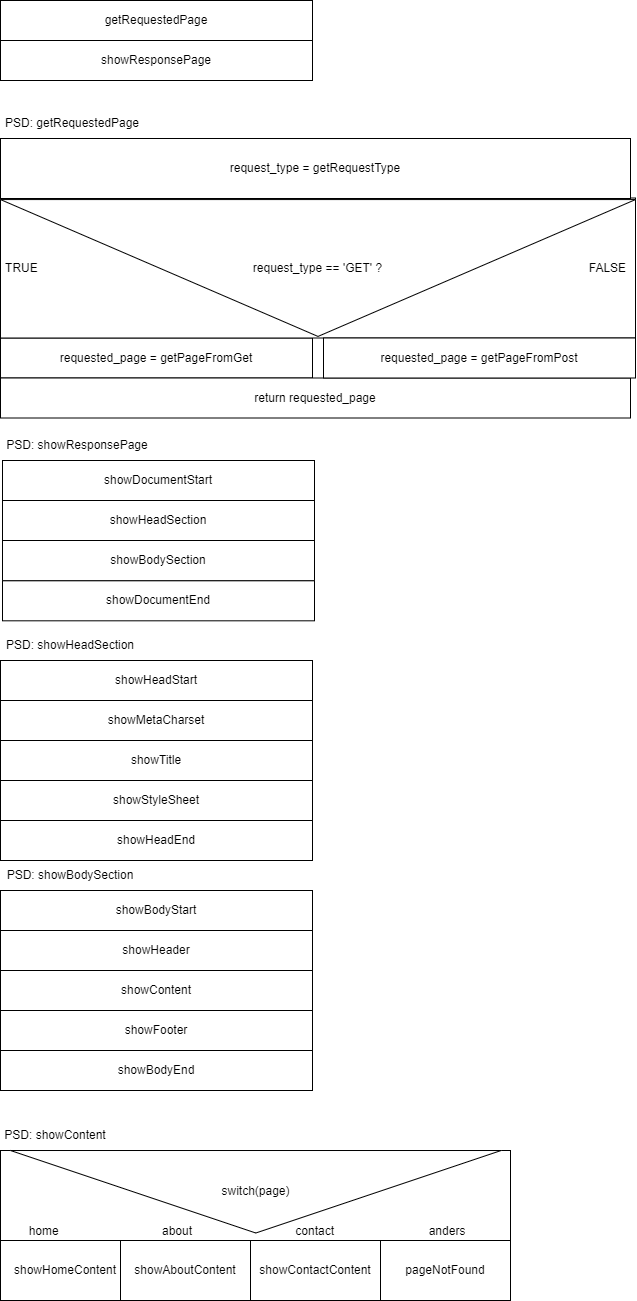

The diagram above was exported from draw.io. Its source (the exported page's mxGraphModel, read from the mxfile embedded in the PNG):
<mxGraphModel dx="1130" dy="1892" grid="1" gridSize="10" guides="1" tooltips="1" connect="1" arrows="1" fold="1" page="1" pageScale="1" pageWidth="850" pageHeight="1100" math="0" shadow="0">
  <root>
    <mxCell id="0" />
    <mxCell id="1" parent="0" />
    <mxCell id="2" value="requested_page = getPageFromGet" style="rounded=0;whiteSpace=wrap;html=1;" parent="1" vertex="1">
      <mxGeometry x="108" y="117.5" width="312" height="40" as="geometry" />
    </mxCell>
    <mxCell id="3" value="return requested_page" style="rounded=0;whiteSpace=wrap;html=1;" parent="1" vertex="1">
      <mxGeometry x="108" y="157.5" width="630" height="40" as="geometry" />
    </mxCell>
    <mxCell id="4" value="showDocumentStart" style="rounded=0;whiteSpace=wrap;html=1;" parent="1" vertex="1">
      <mxGeometry x="110" y="240" width="312" height="40" as="geometry" />
    </mxCell>
    <mxCell id="5" value="showHeadSection" style="rounded=0;whiteSpace=wrap;html=1;" parent="1" vertex="1">
      <mxGeometry x="110" y="280" width="312" height="40" as="geometry" />
    </mxCell>
    <mxCell id="6" value="showBodySection" style="rounded=0;whiteSpace=wrap;html=1;" parent="1" vertex="1">
      <mxGeometry x="110" y="320" width="312" height="40.31" as="geometry" />
    </mxCell>
    <mxCell id="7" value="showDocumentEnd" style="rounded=0;whiteSpace=wrap;html=1;" parent="1" vertex="1">
      <mxGeometry x="110" y="360.30999999999995" width="312" height="40" as="geometry" />
    </mxCell>
    <mxCell id="9" value="showBodyStart" style="rounded=0;whiteSpace=wrap;html=1;" parent="1" vertex="1">
      <mxGeometry x="108" y="670" width="312" height="40" as="geometry" />
    </mxCell>
    <mxCell id="10" value="showHeader" style="rounded=0;whiteSpace=wrap;html=1;" parent="1" vertex="1">
      <mxGeometry x="108" y="710" width="312" height="40" as="geometry" />
    </mxCell>
    <mxCell id="11" value="showContent" style="rounded=0;whiteSpace=wrap;html=1;" parent="1" vertex="1">
      <mxGeometry x="108" y="750" width="312" height="40" as="geometry" />
    </mxCell>
    <mxCell id="16" value="PSD: showResponsePage" style="text;html=1;strokeColor=none;fillColor=none;align=center;verticalAlign=middle;whiteSpace=wrap;rounded=0;" parent="1" vertex="1">
      <mxGeometry x="110" y="210" width="150" height="30" as="geometry" />
    </mxCell>
    <mxCell id="17" value="PSD: showBodySection" style="text;html=1;strokeColor=none;fillColor=none;align=center;verticalAlign=middle;whiteSpace=wrap;rounded=0;" parent="1" vertex="1">
      <mxGeometry x="108" y="640" width="140" height="30" as="geometry" />
    </mxCell>
    <mxCell id="19" value="&amp;nbsp;TRUE&lt;span style=&quot;white-space: pre;&quot;&gt;&#09;&lt;/span&gt;&lt;span style=&quot;white-space: pre;&quot;&gt;&#09;&lt;/span&gt;&lt;span style=&quot;white-space: pre;&quot;&gt;&#09;&lt;/span&gt;&lt;span style=&quot;white-space: pre;&quot;&gt;&#09;&lt;/span&gt;&lt;span style=&quot;white-space: pre;&quot;&gt;&#09;&lt;/span&gt;&lt;span style=&quot;white-space: pre;&quot;&gt;&#09;&lt;/span&gt;&lt;span style=&quot;white-space: pre;&quot;&gt;&#09;&lt;/span&gt;&lt;span style=&quot;white-space: pre;&quot;&gt;&#09;&lt;/span&gt;&lt;span style=&quot;white-space: pre;&quot;&gt;&#09;&lt;/span&gt;&lt;span style=&quot;white-space: pre;&quot;&gt;&#09;&lt;/span&gt;&lt;span style=&quot;white-space: pre;&quot;&gt;&#09;&lt;/span&gt;&lt;span style=&quot;white-space: pre;&quot;&gt;&#09;&lt;/span&gt;&lt;span style=&quot;white-space: pre;&quot;&gt;&#09;&lt;/span&gt;&lt;span style=&quot;white-space: pre;&quot;&gt;&#09;&lt;/span&gt;&lt;span style=&quot;white-space: pre;&quot;&gt;&#09;&lt;/span&gt;&lt;span style=&quot;white-space: pre;&quot;&gt;&#09;&lt;/span&gt;&lt;span style=&quot;white-space: pre;&quot;&gt;&#09;&lt;/span&gt;&lt;span style=&quot;white-space: pre;&quot;&gt;&#09;&lt;/span&gt;&lt;span style=&quot;white-space: pre;&quot;&gt;&#09;&lt;/span&gt;&lt;span style=&quot;white-space: pre;&quot;&gt;&#09;&lt;/span&gt;&lt;span style=&quot;white-space: pre;&quot;&gt;&#09;&lt;/span&gt;FALSE" style="rounded=0;whiteSpace=wrap;html=1;align=left;" parent="1" vertex="1">
      <mxGeometry x="108" y="-22.5" width="635" height="140" as="geometry" />
    </mxCell>
    <mxCell id="20" value="&lt;div style=&quot;&quot;&gt;request_type == 'GET' ?&lt;/div&gt;" style="triangle;whiteSpace=wrap;html=1;rotation=90;align=center;verticalAlign=middle;horizontal=0;" parent="1" vertex="1">
      <mxGeometry x="357.07" y="-270" width="136.87" height="635" as="geometry" />
    </mxCell>
    <mxCell id="25" value="getRequestedPage" style="rounded=0;whiteSpace=wrap;html=1;" parent="1" vertex="1">
      <mxGeometry x="108" y="-220" width="312" height="40" as="geometry" />
    </mxCell>
    <mxCell id="26" value="showResponsePage" style="rounded=0;whiteSpace=wrap;html=1;" parent="1" vertex="1">
      <mxGeometry x="108" y="-180" width="312" height="40" as="geometry" />
    </mxCell>
    <mxCell id="31" value="PSD: showContent" style="text;html=1;strokeColor=none;fillColor=none;align=center;verticalAlign=middle;whiteSpace=wrap;rounded=0;" parent="1" vertex="1">
      <mxGeometry x="108" y="900" width="110" height="30" as="geometry" />
    </mxCell>
    <mxCell id="32" value="&lt;span style=&quot;white-space: pre;&quot;&gt;&#09;&lt;/span&gt;home&lt;span style=&quot;white-space: pre;&quot;&gt;&#09;&lt;/span&gt;&lt;span style=&quot;white-space: pre;&quot;&gt;&#09;&lt;span style=&quot;white-space: pre;&quot;&gt;&#09;&lt;span style=&quot;white-space: pre;&quot;&gt;&#09;&lt;/span&gt;&lt;/span&gt;&lt;/span&gt;about&lt;span style=&quot;white-space: pre;&quot;&gt;&#09;&lt;/span&gt;&lt;span style=&quot;white-space: pre;&quot;&gt;&#09;&lt;/span&gt;&lt;span style=&quot;white-space: pre;&quot;&gt;&#09;&lt;/span&gt;&amp;nbsp; &amp;nbsp; &amp;nbsp;&lt;span style=&quot;white-space: pre;&quot;&gt;&#09;&lt;/span&gt;contact&amp;nbsp; &amp;nbsp; &amp;nbsp; &amp;nbsp;&lt;span style=&quot;white-space: pre;&quot;&gt;&#09;&lt;span style=&quot;white-space: pre;&quot;&gt;&#09;&lt;/span&gt;&lt;span style=&quot;white-space: pre;&quot;&gt;&#09;&lt;/span&gt;&lt;/span&gt;anders" style="rounded=0;whiteSpace=wrap;html=1;verticalAlign=bottom;align=left;" parent="1" vertex="1">
      <mxGeometry x="108" y="930" width="510" height="90" as="geometry" />
    </mxCell>
    <mxCell id="38" value="showHomeContent" style="rounded=0;whiteSpace=wrap;html=1;" parent="1" vertex="1">
      <mxGeometry x="108" y="1020" width="130" height="60" as="geometry" />
    </mxCell>
    <mxCell id="39" value="showAboutContent" style="rounded=0;whiteSpace=wrap;html=1;" parent="1" vertex="1">
      <mxGeometry x="228" y="1020" width="130" height="60" as="geometry" />
    </mxCell>
    <mxCell id="40" value="showContactContent" style="rounded=0;whiteSpace=wrap;html=1;" parent="1" vertex="1">
      <mxGeometry x="358" y="1020" width="130" height="60" as="geometry" />
    </mxCell>
    <mxCell id="42" value="switch(page)" style="triangle;whiteSpace=wrap;html=1;rotation=90;horizontal=0;" parent="1" vertex="1">
      <mxGeometry x="322.07" y="725.94" width="82.5" height="490.63" as="geometry" />
    </mxCell>
    <mxCell id="43" value="pageNotFound" style="rounded=0;whiteSpace=wrap;html=1;" parent="1" vertex="1">
      <mxGeometry x="488" y="1020" width="130" height="60" as="geometry" />
    </mxCell>
    <mxCell id="44" value="request_type = getRequestType" style="rounded=0;whiteSpace=wrap;html=1;" parent="1" vertex="1">
      <mxGeometry x="108" y="-82" width="630" height="60" as="geometry" />
    </mxCell>
    <mxCell id="45" value="requested_page = getPageFromPost" style="rounded=0;whiteSpace=wrap;html=1;" parent="1" vertex="1">
      <mxGeometry x="431" y="117.5" width="312" height="40" as="geometry" />
    </mxCell>
    <mxCell id="46" value="showFooter" style="rounded=0;whiteSpace=wrap;html=1;" parent="1" vertex="1">
      <mxGeometry x="108" y="790" width="312" height="40" as="geometry" />
    </mxCell>
    <mxCell id="47" value="showBodyEnd" style="rounded=0;whiteSpace=wrap;html=1;" parent="1" vertex="1">
      <mxGeometry x="108" y="830" width="312" height="40" as="geometry" />
    </mxCell>
    <mxCell id="48" value="PSD: getRequestedPage" style="text;html=1;strokeColor=none;fillColor=none;align=center;verticalAlign=middle;whiteSpace=wrap;rounded=0;" parent="1" vertex="1">
      <mxGeometry x="110" y="-112" width="140" height="30" as="geometry" />
    </mxCell>
    <mxCell id="50" value="showHeadStart" style="rounded=0;whiteSpace=wrap;html=1;" parent="1" vertex="1">
      <mxGeometry x="108" y="440" width="312" height="40" as="geometry" />
    </mxCell>
    <mxCell id="51" value="showMetaCharset" style="rounded=0;whiteSpace=wrap;html=1;" parent="1" vertex="1">
      <mxGeometry x="108" y="480" width="312" height="40" as="geometry" />
    </mxCell>
    <mxCell id="52" value="showTitle" style="rounded=0;whiteSpace=wrap;html=1;" parent="1" vertex="1">
      <mxGeometry x="108" y="520" width="312" height="40" as="geometry" />
    </mxCell>
    <mxCell id="53" value="PSD: showHeadSection" style="text;html=1;strokeColor=none;fillColor=none;align=center;verticalAlign=middle;whiteSpace=wrap;rounded=0;" parent="1" vertex="1">
      <mxGeometry x="108" y="410" width="140" height="30" as="geometry" />
    </mxCell>
    <mxCell id="54" value="showStyleSheet" style="rounded=0;whiteSpace=wrap;html=1;" parent="1" vertex="1">
      <mxGeometry x="108" y="560" width="312" height="40" as="geometry" />
    </mxCell>
    <mxCell id="55" value="showHeadEnd" style="rounded=0;whiteSpace=wrap;html=1;" parent="1" vertex="1">
      <mxGeometry x="108" y="600" width="312" height="40" as="geometry" />
    </mxCell>
  </root>
</mxGraphModel>